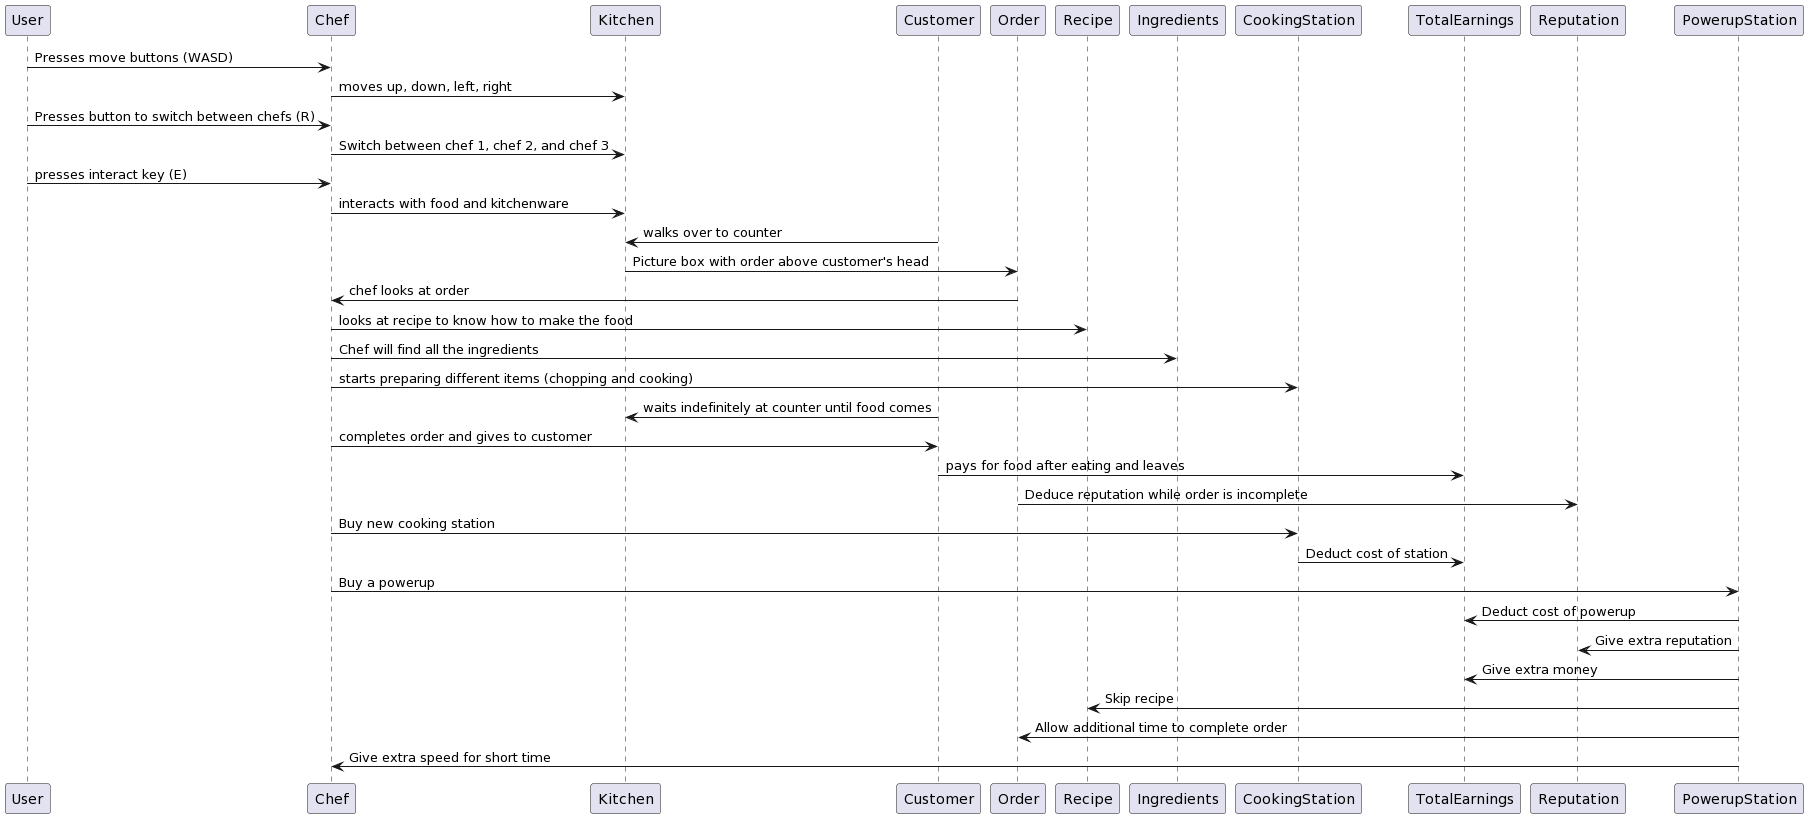

The diagram above was rendered by PlantUML. Its source (embedded in the PNG):
@startuml
User -> Chef: Presses move buttons (WASD)
Chef -> Kitchen: moves up, down, left, right
User -> Chef: Presses button to switch between chefs (R)
Chef -> Kitchen: Switch between chef 1, chef 2, and chef 3
User -> Chef: presses interact key (E)
Chef -> Kitchen: interacts with food and kitchenware

Kitchen <- Customer: walks over to counter
Kitchen -> Order: Picture box with order above customer's head
Chef <- Order: chef looks at order
Chef -> Recipe: looks at recipe to know how to make the food
Chef -> Ingredients: Chef will find all the ingredients
Chef -> CookingStation: starts preparing different items (chopping and cooking)
Kitchen <- Customer: waits indefinitely at counter until food comes
Chef -> Customer: completes order and gives to customer
Customer -> TotalEarnings: pays for food after eating and leaves
Order -> Reputation: Deduce reputation while order is incomplete

Chef -> CookingStation: Buy new cooking station
CookingStation -> TotalEarnings: Deduct cost of station
Chef -> PowerupStation: Buy a powerup
PowerupStation -> TotalEarnings: Deduct cost of powerup

PowerupStation -> Reputation: Give extra reputation
PowerupStation -> TotalEarnings: Give extra money
PowerupStation -> Recipe: Skip recipe
PowerupStation -> Order: Allow additional time to complete order
PowerupStation -> Chef: Give extra speed for short time
@enduml